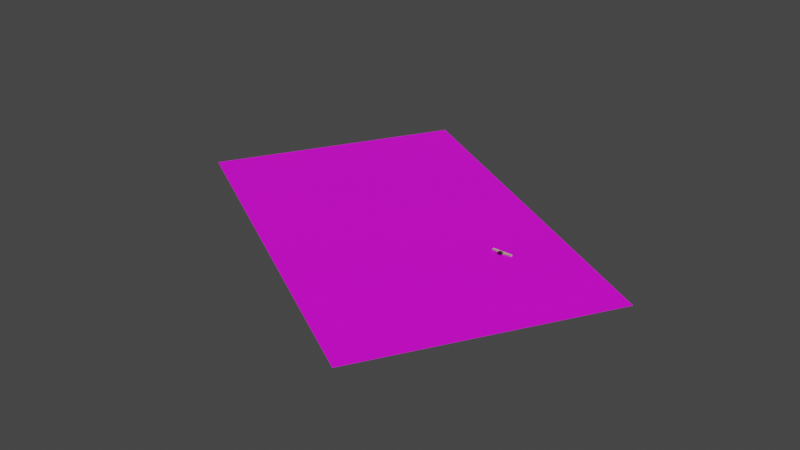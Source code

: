 # Source: oerk-barrier.blend  (saved by Blender 2.90.8; exported with 4.5.12 LTS)
import bpy
from mathutils import Matrix  # noqa: F401  (used for matrix-valued properties, if any)

bpy.ops.wm.read_factory_settings(use_empty=True)
scene = bpy.context.scene
scene.name = 'Scene'

# ---- collections
col_collection_6 = bpy.data.collections.new('Collection 6'); scene.collection.children.link(col_collection_6)

# ---- images (referenced by path relative to the original .blend; pixels are not part of the script)
import os
ASSET_DIR = os.environ.get("B2B_ASSET_DIR", "")  # directory of the original .blend (textures are referenced by path, not embedded)
HERE = os.path.dirname(os.path.abspath(__file__))  # packed textures are extracted next to this script under _unpacked/

def load_image(name, relpath, width, height, colorspace="sRGB"):
    """Load a texture the original file referenced (path relative to the .blend, or extracted next to this script)."""
    p = next((c for c in (os.path.join(HERE, relpath), os.path.join(ASSET_DIR, relpath)) if relpath and os.path.exists(c)), "")
    if p:
        img = bpy.data.images.load(p, check_existing=True)
        img.name = name
    else:  # same state as the original file: an image datablock whose file is absent (Cycles renders it pink)
        img = bpy.data.images.new(name, width, height)
        img.source = "FILE"
        img.filepath = "//" + (relpath or name)
    img.colorspace_settings.name = colorspace
    return img
img_barrier_dds = load_image('barrier.dds', 'TEXTURE/barrier.dds', 1024, 1024, 'sRGB')
img_oerk_sas_png_001 = load_image('OERK_SAS.png.001', 'OERK_SAS.png', 1024, 1024, 'sRGB')

# ---- materials (node trees are filled in below, after node groups)
mat_invisi = bpy.data.materials.new('invisi')
mat_invisi.surface_render_method = 'BLENDED'
mat_invisi.blend_method = 'BLEND'
mat_invisi.use_backface_culling = True
mat_invisi.use_transparent_shadow = False
mat_barrier = bpy.data.materials.new('barrier')
mat_barrier.use_backface_culling = True
mat_barrier.use_transparent_shadow = False
mat_glass_main = bpy.data.materials.new('Glass.main')
mat_glass_main.surface_render_method = 'BLENDED'
mat_glass_main.blend_method = 'BLEND'
mat_glass_main.use_transparent_shadow = False
mat_concrete_1_bottom_bar = bpy.data.materials.new('Concrete.1.bottom.bar')
mat_concrete_1_bottom_bar.use_backface_culling = True
mat_concrete_1_bottom_bar.use_transparent_shadow = False
mat_oerk_sas_001 = bpy.data.materials.new('OERK_SAS.001')
mat_oerk_sas_001.use_transparent_shadow = False

# ---- node groups
ng_gltf_settings = bpy.data.node_groups.new('glTF Settings', 'ShaderNodeTree')
_s = ng_gltf_settings.interface.new_socket(name='Occlusion', in_out='INPUT', socket_type='NodeSocketFloat')
_s.default_value = 1.0
_N = ng_gltf_settings.nodes; _L = ng_gltf_settings.links
n0 = _N.new('NodeGroupInput'); n0.name = 'Group Input'; n0.location = (0, 0)

# ---- material node trees
mat_invisi.use_nodes = True; mat_invisi.node_tree.nodes.clear()
_N = mat_invisi.node_tree.nodes; _L = mat_invisi.node_tree.links
n0 = _N.new('ShaderNodeOutputMaterial'); n0.name = 'Material Output'; n0.location = (300, 300)
n1 = _N.new('ShaderNodeBsdfPrincipled'); n1.name = 'Principled BSDF'; n1.location = (0, 400)
n1.distribution = 'GGX'
n1.subsurface_method = 'BURLEY'
n1.inputs[0].default_value = (0.0, 0.0, 0.0, 0.0)
n1.inputs[3].default_value = 1.45
n1.inputs[4].default_value = 0.1
n1.inputs[27].default_value = (0.0, 0.0, 0.0, 0.0)
n1.inputs[28].default_value = 1.0
_L.new(n1.outputs[0], n0.inputs[0])
n0.is_active_output = True
mat_barrier.use_nodes = True; mat_barrier.node_tree.nodes.clear()
_N = mat_barrier.node_tree.nodes; _L = mat_barrier.node_tree.links
n0 = _N.new('ShaderNodeOutputMaterial'); n0.name = 'Material Output'; n0.location = (300, 300)
n1 = _N.new('ShaderNodeBsdfPrincipled'); n1.name = 'bsdf'; n1.location = (0, 400)
n1.label = 'bsdf'
n1.distribution = 'GGX'
n1.subsurface_method = 'BURLEY'
n1.inputs[3].default_value = 1.45
n1.inputs[27].default_value = (0.0, 0.0, 0.0, 1.0)
n1.inputs[28].default_value = 1.0
n2 = _N.new('ShaderNodeUVMap'); n2.name = 'UV'; n2.location = (-3000, 500)
n2.label = 'UV'
n3 = _N.new('ShaderNodeTexImage'); n3.name = 'albedo'; n3.location = (-1000, 500)
n3.label = 'albedo'
n3.image = img_barrier_dds
n4 = _N.new('ShaderNodeRGB'); n4.name = 'albedo_tint'; n4.location = (-900, 550)
n4.label = 'albedo_tint'
n4.hide = True
n4.outputs[0].default_value = (1.0, 1.0, 1.0, 1.0)
n5 = _N.new('ShaderNodeMix'); n5.name = 'albedo_tint_mix'; n5.location = (-650, 520)
n5.label = 'albedo_tint_mix'
n5.hide = True
n5.data_type = 'RGBA'
n5.blend_type = 'MULTIPLY'
n5.inputs[0].default_value = 1.0
n6 = _N.new('ShaderNodeMix'); n6.name = 'albedo_detail_mix'; n6.location = (-450, 520)
n6.label = 'albedo_detail_mix'
n6.hide = True
n6.data_type = 'RGBA'
n6.inputs[0].default_value = 0.0
n6.inputs[7].default_value = (1.0, 1.0, 1.0, 1.0)
n7 = _N.new('ShaderNodeMath'); n7.name = 'alpha_multiply'; n7.location = (-450, 150)
n7.label = 'alpha_multiply'
n7.hide = True
n7.operation = 'MULTIPLY'
n7.inputs[1].default_value = 1.0
n7.inputs[2].default_value = 0.0
n8 = _N.new('ShaderNodeTexImage'); n8.name = 'metallic'; n8.location = (-1000, 220)
n8.label = 'metallic'
n9 = _N.new('ShaderNodeMix'); n9.name = 'metallic_detail_mix'; n9.location = (-650, 195)
n9.label = 'metallic_detail_mix'
n9.hide = True
n9.data_type = 'RGBA'
n9.inputs[0].default_value = 0.0
n10 = _N.new('ShaderNodeSeparateColor'); n10.name = 'metallic_sep'; n10.location = (-450, 195)
n10.label = 'metallic_sep'
n10.hide = True
n11 = _N.new('ShaderNodeGroup'); n11.name = 'Group'; n11.location = (0, 550)
n11.width = 200
n11.node_tree = ng_gltf_settings
n12 = _N.new('ShaderNodeTexImage'); n12.name = 'normal'; n12.location = (-1000, -400)
n12.label = 'normal'
n13 = _N.new('ShaderNodeNormalMap'); n13.name = 'normal_map_node'; n13.location = (-450, -430)
n13.label = 'normal_map_node'
n13.hide = True
n14 = _N.new('ShaderNodeMix'); n14.name = 'normal_detail_mix'; n14.location = (-650, -426)
n14.label = 'normal_detail_mix'
n14.hide = True
n14.data_type = 'RGBA'
n14.clamp_result = True
n14.inputs[0].default_value = 0.0
n15 = _N.new('ShaderNodeTexImage'); n15.name = 'emissive'; n15.location = (-1000, -120)
n15.label = 'emissive'
n16 = _N.new('ShaderNodeRGB'); n16.name = 'emissive_tint'; n16.location = (-900, -70)
n16.label = 'emissive_tint'
n16.hide = True
n16.outputs[0].default_value = (0.0, 0.0, 0.0, 1.0)
n17 = _N.new('ShaderNodeMix'); n17.name = 'emissive_tint_mix'; n17.location = (-650, -100)
n17.label = 'emissive_tint_mix'
n17.hide = True
n17.data_type = 'RGBA'
n17.blend_type = 'MULTIPLY'
n17.inputs[0].default_value = 1.0
n18 = _N.new('ShaderNodeTexImage'); n18.name = 'detail_albedo'; n18.location = (-1000, -1050)
n18.label = 'detail_albedo'
n19 = _N.new('ShaderNodeTexImage'); n19.name = 'detail_metallic'; n19.location = (-1000, -1330)
n19.label = 'detail_metallic'
n20 = _N.new('ShaderNodeTexImage'); n20.name = 'detail_normal'; n20.location = (-1000, -1610)
n20.label = 'detail_normal'
n21 = _N.new('ShaderNodeMapping'); n21.name = 'detail_uv_scale'; n21.location = (-1200, -1245)
n21.label = 'detail_uv_scale'
n21.hide = True
n22 = _N.new('ShaderNodeTexImage'); n22.name = 'blend_mask'; n22.location = (-1000, -700)
n22.label = 'blend_mask'
_L.new(n1.outputs[0], n0.inputs[0])
_L.new(n2.outputs[0], n3.inputs[0])
_L.new(n4.outputs[0], n5.inputs[6])
_L.new(n5.outputs[2], n6.inputs[6])
_L.new(n3.outputs[1], n7.inputs[0])
_L.new(n2.outputs[0], n8.inputs[0])
_L.new(n8.outputs[0], n9.inputs[6])
_L.new(n9.outputs[2], n10.inputs[0])
_L.new(n10.outputs[0], n11.inputs[0])
_L.new(n2.outputs[0], n12.inputs[0])
_L.new(n12.outputs[0], n14.inputs[6])
_L.new(n14.outputs[2], n13.inputs[1])
_L.new(n2.outputs[0], n15.inputs[0])
_L.new(n16.outputs[0], n17.inputs[6])
_L.new(n15.outputs[0], n17.inputs[7])
_L.new(n2.outputs[0], n21.inputs[0])
_L.new(n21.outputs[0], n18.inputs[0])
_L.new(n21.outputs[0], n19.inputs[0])
_L.new(n21.outputs[0], n20.inputs[0])
_L.new(n2.outputs[0], n22.inputs[0])
_L.new(n3.outputs[0], n5.inputs[7])
_L.new(n6.outputs[2], n1.inputs[0])
n0.is_active_output = True
mat_glass_main.use_nodes = True; mat_glass_main.node_tree.nodes.clear()
_N = mat_glass_main.node_tree.nodes; _L = mat_glass_main.node_tree.links
n0 = _N.new('ShaderNodeOutputMaterial'); n0.name = 'Material Output'; n0.location = (300, 300)
n1 = _N.new('ShaderNodeBsdfPrincipled'); n1.name = 'bsdf'; n1.location = (0, 400)
n1.label = 'bsdf'
n1.distribution = 'GGX'
n1.subsurface_method = 'BURLEY'
n1.inputs[0].default_value = (0.01366, 0.009015, 0.002784, 0.11)
n1.inputs[3].default_value = 1.45
n1.inputs[27].default_value = (0.0, 0.0, 0.0, 1.0)
n1.inputs[28].default_value = 1.0
n2 = _N.new('ShaderNodeUVMap'); n2.name = 'UV'; n2.location = (-3000, 500)
n2.label = 'UV'
n3 = _N.new('ShaderNodeTexImage'); n3.name = 'albedo'; n3.location = (-1000, 500)
n3.label = 'albedo'
n4 = _N.new('ShaderNodeRGB'); n4.name = 'albedo_tint'; n4.location = (-900, 550)
n4.label = 'albedo_tint'
n4.hide = True
n4.outputs[0].default_value = (0.01366, 0.009015, 0.002784, 1.0)
n5 = _N.new('ShaderNodeMix'); n5.name = 'albedo_tint_mix'; n5.location = (-650, 520)
n5.label = 'albedo_tint_mix'
n5.hide = True
n5.data_type = 'RGBA'
n5.blend_type = 'MULTIPLY'
n5.inputs[0].default_value = 1.0
n6 = _N.new('ShaderNodeMix'); n6.name = 'albedo_detail_mix'; n6.location = (-450, 520)
n6.label = 'albedo_detail_mix'
n6.hide = True
n6.data_type = 'RGBA'
n6.inputs[0].default_value = 0.0
n6.inputs[7].default_value = (1.0, 1.0, 1.0, 1.0)
n7 = _N.new('ShaderNodeMath'); n7.name = 'alpha_multiply'; n7.location = (-450, 150)
n7.label = 'alpha_multiply'
n7.hide = True
n7.operation = 'MULTIPLY'
n7.inputs[1].default_value = 0.11
n7.inputs[2].default_value = 0.0
n8 = _N.new('ShaderNodeTexImage'); n8.name = 'metallic'; n8.location = (-1000, 220)
n8.label = 'metallic'
n9 = _N.new('ShaderNodeMix'); n9.name = 'metallic_detail_mix'; n9.location = (-650, 195)
n9.label = 'metallic_detail_mix'
n9.hide = True
n9.data_type = 'RGBA'
n9.inputs[0].default_value = 0.0
n10 = _N.new('ShaderNodeSeparateColor'); n10.name = 'metallic_sep'; n10.location = (-450, 195)
n10.label = 'metallic_sep'
n10.hide = True
n11 = _N.new('ShaderNodeGroup'); n11.name = 'Group'; n11.location = (0, 550)
n11.width = 200
n11.node_tree = ng_gltf_settings
n12 = _N.new('ShaderNodeTexImage'); n12.name = 'normal'; n12.location = (-1000, -400)
n12.label = 'normal'
n13 = _N.new('ShaderNodeNormalMap'); n13.name = 'normal_map_node'; n13.location = (-450, -430)
n13.label = 'normal_map_node'
n13.hide = True
n14 = _N.new('ShaderNodeMix'); n14.name = 'normal_detail_mix'; n14.location = (-650, -426)
n14.label = 'normal_detail_mix'
n14.hide = True
n14.data_type = 'RGBA'
n14.clamp_result = True
n14.inputs[0].default_value = 0.0
n15 = _N.new('ShaderNodeTexImage'); n15.name = 'emissive'; n15.location = (-1000, -120)
n15.label = 'emissive'
n16 = _N.new('ShaderNodeRGB'); n16.name = 'emissive_tint'; n16.location = (-900, -70)
n16.label = 'emissive_tint'
n16.hide = True
n16.outputs[0].default_value = (0.0, 0.0, 0.0, 1.0)
n17 = _N.new('ShaderNodeMix'); n17.name = 'emissive_tint_mix'; n17.location = (-650, -100)
n17.label = 'emissive_tint_mix'
n17.hide = True
n17.data_type = 'RGBA'
n17.blend_type = 'MULTIPLY'
n17.inputs[0].default_value = 1.0
n18 = _N.new('ShaderNodeTexImage'); n18.name = 'detail_albedo'; n18.location = (-1000, -1050)
n18.label = 'detail_albedo'
n19 = _N.new('ShaderNodeTexImage'); n19.name = 'detail_metallic'; n19.location = (-1000, -1330)
n19.label = 'detail_metallic'
n20 = _N.new('ShaderNodeTexImage'); n20.name = 'detail_normal'; n20.location = (-1000, -1610)
n20.label = 'detail_normal'
n21 = _N.new('ShaderNodeMapping'); n21.name = 'detail_uv_scale'; n21.location = (-1200, -1245)
n21.label = 'detail_uv_scale'
n21.hide = True
n22 = _N.new('ShaderNodeTexImage'); n22.name = 'blend_mask'; n22.location = (-1000, -700)
n22.label = 'blend_mask'
_L.new(n1.outputs[0], n0.inputs[0])
_L.new(n2.outputs[0], n3.inputs[0])
_L.new(n4.outputs[0], n5.inputs[6])
_L.new(n5.outputs[2], n6.inputs[6])
_L.new(n3.outputs[1], n7.inputs[0])
_L.new(n2.outputs[0], n8.inputs[0])
_L.new(n8.outputs[0], n9.inputs[6])
_L.new(n9.outputs[2], n10.inputs[0])
_L.new(n10.outputs[0], n11.inputs[0])
_L.new(n2.outputs[0], n12.inputs[0])
_L.new(n12.outputs[0], n14.inputs[6])
_L.new(n14.outputs[2], n13.inputs[1])
_L.new(n2.outputs[0], n15.inputs[0])
_L.new(n16.outputs[0], n17.inputs[6])
_L.new(n15.outputs[0], n17.inputs[7])
_L.new(n2.outputs[0], n21.inputs[0])
_L.new(n21.outputs[0], n18.inputs[0])
_L.new(n21.outputs[0], n19.inputs[0])
_L.new(n21.outputs[0], n20.inputs[0])
_L.new(n2.outputs[0], n22.inputs[0])
_L.new(n7.outputs[0], n1.inputs[4])
n0.is_active_output = True
mat_concrete_1_bottom_bar.use_nodes = True; mat_concrete_1_bottom_bar.node_tree.nodes.clear()
_N = mat_concrete_1_bottom_bar.node_tree.nodes; _L = mat_concrete_1_bottom_bar.node_tree.links
n0 = _N.new('ShaderNodeOutputMaterial'); n0.name = 'Material Output'; n0.location = (300, 300)
n1 = _N.new('ShaderNodeBsdfPrincipled'); n1.name = 'bsdf'; n1.location = (0, 400)
n1.label = 'bsdf'
n1.distribution = 'GGX'
n1.subsurface_method = 'BURLEY'
n1.inputs[0].default_value = (0.6514, 0.5089, 0.3515, 1.0)
n1.inputs[3].default_value = 1.45
n1.inputs[27].default_value = (0.0, 0.0, 0.0, 1.0)
n1.inputs[28].default_value = 1.0
n2 = _N.new('ShaderNodeUVMap'); n2.name = 'UV'; n2.location = (-3000, 500)
n2.label = 'UV'
n3 = _N.new('ShaderNodeTexImage'); n3.name = 'albedo'; n3.location = (-1000, 500)
n3.label = 'albedo'
n4 = _N.new('ShaderNodeRGB'); n4.name = 'albedo_tint'; n4.location = (-900, 550)
n4.label = 'albedo_tint'
n4.hide = True
n4.outputs[0].default_value = (1.0, 1.0, 1.0, 1.0)
n5 = _N.new('ShaderNodeMix'); n5.name = 'albedo_tint_mix'; n5.location = (-650, 520)
n5.label = 'albedo_tint_mix'
n5.hide = True
n5.data_type = 'RGBA'
n5.blend_type = 'MULTIPLY'
n5.inputs[0].default_value = 1.0
n6 = _N.new('ShaderNodeMix'); n6.name = 'albedo_detail_mix'; n6.location = (-450, 520)
n6.label = 'albedo_detail_mix'
n6.hide = True
n6.data_type = 'RGBA'
n6.inputs[0].default_value = 0.0
n6.inputs[7].default_value = (1.0, 1.0, 1.0, 1.0)
n7 = _N.new('ShaderNodeMath'); n7.name = 'alpha_multiply'; n7.location = (-450, 150)
n7.label = 'alpha_multiply'
n7.hide = True
n7.operation = 'MULTIPLY'
n7.inputs[1].default_value = 1.0
n7.inputs[2].default_value = 0.0
n8 = _N.new('ShaderNodeTexImage'); n8.name = 'metallic'; n8.location = (-1000, 220)
n8.label = 'metallic'
n9 = _N.new('ShaderNodeMix'); n9.name = 'metallic_detail_mix'; n9.location = (-650, 195)
n9.label = 'metallic_detail_mix'
n9.hide = True
n9.data_type = 'RGBA'
n9.inputs[0].default_value = 0.0
n10 = _N.new('ShaderNodeSeparateColor'); n10.name = 'metallic_sep'; n10.location = (-450, 195)
n10.label = 'metallic_sep'
n10.hide = True
n11 = _N.new('ShaderNodeGroup'); n11.name = 'Group'; n11.location = (0, 550)
n11.width = 200
n11.node_tree = ng_gltf_settings
n12 = _N.new('ShaderNodeTexImage'); n12.name = 'normal'; n12.location = (-1000, -400)
n12.label = 'normal'
n13 = _N.new('ShaderNodeNormalMap'); n13.name = 'normal_map_node'; n13.location = (-450, -430)
n13.label = 'normal_map_node'
n13.hide = True
n14 = _N.new('ShaderNodeMix'); n14.name = 'normal_detail_mix'; n14.location = (-650, -426)
n14.label = 'normal_detail_mix'
n14.hide = True
n14.data_type = 'RGBA'
n14.clamp_result = True
n14.inputs[0].default_value = 0.0
n15 = _N.new('ShaderNodeTexImage'); n15.name = 'emissive'; n15.location = (-1000, -120)
n15.label = 'emissive'
n16 = _N.new('ShaderNodeRGB'); n16.name = 'emissive_tint'; n16.location = (-900, -70)
n16.label = 'emissive_tint'
n16.hide = True
n16.outputs[0].default_value = (0.0, 0.0, 0.0, 1.0)
n17 = _N.new('ShaderNodeMix'); n17.name = 'emissive_tint_mix'; n17.location = (-650, -100)
n17.label = 'emissive_tint_mix'
n17.hide = True
n17.data_type = 'RGBA'
n17.blend_type = 'MULTIPLY'
n17.inputs[0].default_value = 1.0
n18 = _N.new('ShaderNodeTexImage'); n18.name = 'detail_albedo'; n18.location = (-1000, -1050)
n18.label = 'detail_albedo'
n19 = _N.new('ShaderNodeTexImage'); n19.name = 'detail_metallic'; n19.location = (-1000, -1330)
n19.label = 'detail_metallic'
n20 = _N.new('ShaderNodeTexImage'); n20.name = 'detail_normal'; n20.location = (-1000, -1610)
n20.label = 'detail_normal'
n21 = _N.new('ShaderNodeMapping'); n21.name = 'detail_uv_scale'; n21.location = (-1200, -1245)
n21.label = 'detail_uv_scale'
n21.hide = True
n22 = _N.new('ShaderNodeTexImage'); n22.name = 'blend_mask'; n22.location = (-1000, -700)
n22.label = 'blend_mask'
_L.new(n1.outputs[0], n0.inputs[0])
_L.new(n2.outputs[0], n3.inputs[0])
_L.new(n4.outputs[0], n5.inputs[6])
_L.new(n5.outputs[2], n6.inputs[6])
_L.new(n3.outputs[1], n7.inputs[0])
_L.new(n2.outputs[0], n8.inputs[0])
_L.new(n8.outputs[0], n9.inputs[6])
_L.new(n9.outputs[2], n10.inputs[0])
_L.new(n10.outputs[0], n11.inputs[0])
_L.new(n2.outputs[0], n12.inputs[0])
_L.new(n12.outputs[0], n14.inputs[6])
_L.new(n14.outputs[2], n13.inputs[1])
_L.new(n2.outputs[0], n15.inputs[0])
_L.new(n16.outputs[0], n17.inputs[6])
_L.new(n15.outputs[0], n17.inputs[7])
_L.new(n2.outputs[0], n21.inputs[0])
_L.new(n21.outputs[0], n18.inputs[0])
_L.new(n21.outputs[0], n19.inputs[0])
_L.new(n21.outputs[0], n20.inputs[0])
_L.new(n2.outputs[0], n22.inputs[0])
n0.is_active_output = True
mat_oerk_sas_001.use_nodes = True; mat_oerk_sas_001.node_tree.nodes.clear()
_N = mat_oerk_sas_001.node_tree.nodes; _L = mat_oerk_sas_001.node_tree.links
n0 = _N.new('ShaderNodeBsdfPrincipled'); n0.name = 'Principled BSDF'; n0.location = (10, 300)
n0.distribution = 'GGX'
n0.subsurface_method = 'BURLEY'
n0.inputs[3].default_value = 1.45
n0.inputs[27].default_value = (0.0, 0.0, 0.0, 1.0)
n0.inputs[28].default_value = 1.0
n1 = _N.new('ShaderNodeOutputMaterial'); n1.name = 'Material Output'; n1.location = (300, 300)
n2 = _N.new('ShaderNodeTexImage'); n2.name = 'Image Texture'; n2.location = (0, 0)
n2.image = img_oerk_sas_png_001
_L.new(n0.outputs[0], n1.inputs[0])
_L.new(n2.outputs[0], n0.inputs[0])
n1.is_active_output = True

# ---- world
world_world = bpy.data.worlds.new('World'); scene.world = world_world
world_world.use_nodes = True; world_world.node_tree.nodes.clear()
_N = world_world.node_tree.nodes; _L = world_world.node_tree.links
n0 = _N.new('ShaderNodeOutputWorld'); n0.name = 'World Output'; n0.location = (300, 300)
n1 = _N.new('ShaderNodeBackground'); n1.name = 'Background'; n1.location = (10, 300)
n1.inputs[0].default_value = (0.05088, 0.05088, 0.05088, 1.0)
_L.new(n1.outputs[0], n0.inputs[0])
n0.is_active_output = True
world_world.color = (0.05088, 0.05088, 0.05088)
world_world.use_sun_shadow = False
world_world.sun_shadow_jitter_overblur = 0.0

# ---- meshes
me_cube_002 = bpy.data.meshes.new('Cube.002')
me_cube_002.from_pydata([(-1.0, -1.0, -1.0), (-1.0, -1.0, 1.0), (-1.0, 1.0, -1.0), (-1.0, 1.0, 1.0), (1.0, -1.0, -1.0), (1.0, -1.0, 1.0), (1.0, 1.0, -1.0), (1.0, 1.0, 1.0), (-0.01399, -0.03902, -0.0004701), (-0.007478, -0.03902, 0.04203), (-0.01399, 0.03998, -0.0004701), (-0.007478, 0.03998, 0.04203), (0.01301, -0.03902, -0.0004701), (0.006501, -0.03902, 0.04203), (0.01301, 0.03998, -0.0004701), (0.006501, 0.03998, 0.04203), (-0.01399, -0.03902, 0.01562), (-0.01399, 0.03998, 0.01562), (0.01301, 0.03998, 0.01562), (0.01301, -0.03902, 0.01562), (-0.007478, -0.03902, 0.02564), (-0.007478, 0.03998, 0.02564), (0.006501, 0.03998, 0.02564), (0.006501, -0.03902, 0.02564), (0.006501, 0.03998, 0.02564), (-0.007478, 0.03998, 0.02564), (0.01301, 0.03998, 0.01562), (-0.01399, 0.03998, 0.01562), (0.006501, 0.03998, 0.04203), (0.01301, 0.03998, -0.0004701), (-0.007478, 0.03998, 0.04203), (-0.01399, 0.03998, -0.0004701), (-0.01399, -0.03902, -0.0004701), (-0.007478, -0.03902, 0.04203), (0.01301, -0.03902, -0.0004701), (0.006501, -0.03902, 0.04203), (-0.01399, -0.03902, 0.01562), (0.01301, -0.03902, 0.01562), (-0.007478, -0.03902, 0.02564), (0.006501, -0.03902, 0.02564), (-0.007478, -0.03902, 0.04203), (-0.007478, 0.03998, 0.04203), (0.006501, -0.03902, 0.04203), (0.006501, 0.03998, 0.04203), (-0.01399, -0.1208, -0.0004701), (-0.007478, -0.1208, 0.04203), (-0.01399, -0.04178, -0.0004701), (-0.007478, -0.04178, 0.04203), (0.01301, -0.1208, -0.0004701), (0.006501, -0.1208, 0.04203), (0.01301, -0.04178, -0.0004701), (0.006501, -0.04178, 0.04203), (-0.01399, -0.1208, 0.01562), (-0.01399, -0.04178, 0.01562), (0.01301, -0.04178, 0.01562), (0.01301, -0.1208, 0.01562), (-0.007478, -0.1208, 0.02564), (-0.007478, -0.04178, 0.02564), (0.006501, -0.04178, 0.02564), (0.006501, -0.1208, 0.02564), (0.006501, -0.04178, 0.02564), (-0.007478, -0.04178, 0.02564), (0.01301, -0.04178, 0.01562), (-0.01399, -0.04178, 0.01562), (0.006501, -0.04178, 0.04203), (0.01301, -0.04178, -0.0004701), (-0.007478, -0.04178, 0.04203), (-0.01399, -0.04178, -0.0004701), (-0.01399, -0.1208, -0.0004701), (-0.007478, -0.1208, 0.04203), (0.01301, -0.1208, -0.0004701), (0.006501, -0.1208, 0.04203), (-0.01399, -0.1208, 0.01562), (0.01301, -0.1208, 0.01562), (-0.007478, -0.1208, 0.02564), (0.006501, -0.1208, 0.02564), (-0.007478, -0.1208, 0.04203), (-0.007478, -0.04178, 0.04203), (0.006501, -0.1208, 0.04203), (0.006501, -0.04178, 0.04203), (-0.01399, -0.2025, -0.0004701), (-0.007478, -0.2025, 0.04203), (-0.01399, -0.1235, -0.0004701), (-0.007478, -0.1235, 0.04203), (0.01301, -0.2025, -0.0004701), (0.006501, -0.2025, 0.04203), (0.01301, -0.1235, -0.0004701), (0.006501, -0.1235, 0.04203), (-0.01399, -0.2025, 0.01562), (-0.01399, -0.1235, 0.01562), (0.01301, -0.1235, 0.01562), (0.01301, -0.2025, 0.01562), (-0.007478, -0.2025, 0.02564), (-0.007478, -0.1235, 0.02564), (0.006501, -0.1235, 0.02564), (0.006501, -0.2025, 0.02564), (0.006501, -0.1235, 0.02564), (-0.007478, -0.1235, 0.02564), (0.01301, -0.1235, 0.01562), (-0.01399, -0.1235, 0.01562), (0.006501, -0.1235, 0.04203), (0.01301, -0.1235, -0.0004701), (-0.007478, -0.1235, 0.04203), (-0.01399, -0.1235, -0.0004701), (-0.01399, -0.2025, -0.0004701), (-0.007478, -0.2025, 0.04203), (0.01301, -0.2025, -0.0004701), (0.006501, -0.2025, 0.04203), (-0.01399, -0.2025, 0.01562), (0.01301, -0.2025, 0.01562), (-0.007478, -0.2025, 0.02564), (0.006501, -0.2025, 0.02564), (-0.007478, -0.2025, 0.04203), (-0.007478, -0.1235, 0.04203), (0.006501, -0.2025, 0.04203), (0.006501, -0.1235, 0.04203), (-0.01399, -0.2843, -0.0004701), (-0.007478, -0.2843, 0.04203), (-0.01399, -0.2053, -0.0004701), (-0.007478, -0.2053, 0.04203), (0.01301, -0.2843, -0.0004701), (0.006501, -0.2843, 0.04203), (0.01301, -0.2053, -0.0004701), (0.006501, -0.2053, 0.04203), (-0.01399, -0.2843, 0.01562), (-0.01399, -0.2053, 0.01562), (0.01301, -0.2053, 0.01562), (0.01301, -0.2843, 0.01562), (-0.007478, -0.2843, 0.02564), (-0.007478, -0.2053, 0.02564), (0.006501, -0.2053, 0.02564), (0.006501, -0.2843, 0.02564), (0.006501, -0.2053, 0.02564), (-0.007478, -0.2053, 0.02564), (0.01301, -0.2053, 0.01562), (-0.01399, -0.2053, 0.01562), (0.006501, -0.2053, 0.04203), (0.01301, -0.2053, -0.0004701), (-0.007478, -0.2053, 0.04203), (-0.01399, -0.2053, -0.0004701), (-0.01399, -0.2843, -0.0004701), (-0.007478, -0.2843, 0.04203), (0.01301, -0.2843, -0.0004701), (0.006501, -0.2843, 0.04203), (-0.01399, -0.2843, 0.01562), (0.01301, -0.2843, 0.01562), (-0.007478, -0.2843, 0.02564), (0.006501, -0.2843, 0.02564), (-0.007478, -0.2843, 0.04203), (-0.007478, -0.2053, 0.04203), (0.006501, -0.2843, 0.04203), (0.006501, -0.2053, 0.04203), (-0.01399, -0.3661, -0.0004701), (-0.007478, -0.3661, 0.04203), (-0.01399, -0.2871, -0.0004701), (-0.007478, -0.2871, 0.04203), (0.01301, -0.3661, -0.0004701), (0.006501, -0.3661, 0.04203), (0.01301, -0.2871, -0.0004701), (0.006501, -0.2871, 0.04203), (-0.01399, -0.3661, 0.01562), (-0.01399, -0.2871, 0.01562), (0.01301, -0.2871, 0.01562), (0.01301, -0.3661, 0.01562), (-0.007478, -0.3661, 0.02564), (-0.007478, -0.2871, 0.02564), (0.006501, -0.2871, 0.02564), (0.006501, -0.3661, 0.02564), (0.006501, -0.2871, 0.02564), (-0.007478, -0.2871, 0.02564), (0.01301, -0.2871, 0.01562), (-0.01399, -0.2871, 0.01562), (0.006501, -0.2871, 0.04203), (0.01301, -0.2871, -0.0004701), (-0.007478, -0.2871, 0.04203), (-0.01399, -0.2871, -0.0004701), (-0.01399, -0.3661, -0.0004701), (-0.007478, -0.3661, 0.04203), (0.01301, -0.3661, -0.0004701), (0.006501, -0.3661, 0.04203), (-0.01399, -0.3661, 0.01562), (0.01301, -0.3661, 0.01562), (-0.007478, -0.3661, 0.02564), (0.006501, -0.3661, 0.02564), (-0.007478, -0.3661, 0.04203), (-0.007478, -0.2871, 0.04203), (0.006501, -0.3661, 0.04203), (0.006501, -0.2871, 0.04203)], [], [(0, 1, 3, 2), (2, 3, 7, 6), (6, 7, 5, 4), (4, 5, 1, 0), (2, 6, 4, 0), (7, 3, 1, 5), (20, 9, 11, 21), (22, 15, 13, 23), (37, 39, 38, 36), (34, 37, 36, 32), (14, 18, 19, 12), (8, 16, 17, 10), (39, 35, 33, 38), (18, 22, 23, 19), (43, 41, 40, 42), (16, 20, 21, 17), (27, 25, 24, 26), (31, 27, 26, 29), (25, 30, 28, 24), (56, 45, 47, 57), (58, 51, 49, 59), (73, 75, 74, 72), (70, 73, 72, 68), (50, 54, 55, 48), (44, 52, 53, 46), (75, 71, 69, 74), (54, 58, 59, 55), (79, 77, 76, 78), (52, 56, 57, 53), (63, 61, 60, 62), (67, 63, 62, 65), (61, 66, 64, 60), (92, 81, 83, 93), (94, 87, 85, 95), (109, 111, 110, 108), (106, 109, 108, 104), (86, 90, 91, 84), (80, 88, 89, 82), (111, 107, 105, 110), (90, 94, 95, 91), (115, 113, 112, 114), (88, 92, 93, 89), (99, 97, 96, 98), (103, 99, 98, 101), (97, 102, 100, 96), (128, 117, 119, 129), (130, 123, 121, 131), (145, 147, 146, 144), (142, 145, 144, 140), (122, 126, 127, 120), (116, 124, 125, 118), (147, 143, 141, 146), (126, 130, 131, 127), (151, 149, 148, 150), (124, 128, 129, 125), (135, 133, 132, 134), (139, 135, 134, 137), (133, 138, 136, 132), (164, 153, 155, 165), (166, 159, 157, 167), (181, 183, 182, 180), (178, 181, 180, 176), (158, 162, 163, 156), (152, 160, 161, 154), (183, 179, 177, 182), (162, 166, 167, 163), (187, 185, 184, 186), (160, 164, 165, 161), (171, 169, 168, 170), (175, 171, 170, 173), (169, 174, 172, 168)])
me_cube_002.polygons.foreach_set('use_smooth', [0, 0, 0, 0, 0, 0, 1, 1, 1, 1, 1, 1, 1, 1, 1, 1, 1, 1, 1, 1, 1, 1, 1, 1, 1, 1, 1, 1, 1, 1, 1, 1, 1, 1, 1, 1, 1, 1, 1, 1, 1, 1, 1, 1, 1, 1, 1, 1, 1, 1, 1, 1, 1, 1, 1, 1, 1, 1, 1, 1, 1, 1, 1, 1, 1, 1, 1, 1, 1, 1, 1])
me_cube_002.polygons.foreach_set('material_index', [0, 0, 0, 0, 0, 0, 1, 1, 1, 1, 1, 1, 1, 1, 1, 1, 1, 1, 1, 1, 1, 1, 1, 1, 1, 1, 1, 1, 1, 1, 1, 1, 1, 1, 1, 1, 1, 1, 1, 1, 1, 1, 1, 1, 1, 1, 1, 1, 1, 1, 1, 1, 1, 1, 1, 1, 1, 1, 1, 1, 1, 1, 1, 1, 1, 1, 1, 1, 1, 1, 1])
_uv = me_cube_002.uv_layers.new(name='UVMap')
_uv.uv.foreach_set('vector', [0.375, 0.0, 0.625, 0.0, 0.625, 0.25, 0.375, 0.25, 0.375, 0.25, 0.625, 0.25, 0.625, 0.5, 0.375, 0.5, 0.375, 0.5, 0.625, 0.5, 0.625, 0.75, 0.375, 0.75, 0.375, 0.75, 0.625, 0.75, 0.625, 1.0, 0.375, 1.0, 0.125, 0.5, 0.375, 0.5, 0.375, 0.75, 0.125, 0.75, 0.625, 0.5, 0.875, 0.5, 0.875, 0.75, 0.625, 0.75, 0.4675, 0.9294, 0.3374, 0.9294, 0.3374, 7.012e-08, 0.4675, 0.0, 0.1301, 0.9294, 1.656e-07, 0.9294, 0.0, 2.224e-07, 0.1301, 1.633e-07, 0.6747, 0.8107, 0.7264, 0.6929, 0.8374, 0.6929, 0.889, 0.8107, 0.6747, 1.0, 0.6747, 0.8107, 0.889, 0.8107, 0.889, 1.0, 0.3374, 0.9294, 0.2096, 0.9294, 0.2096, 5.917e-08, 0.3374, 0.0, 0.6747, 0.9294, 0.547, 0.9294, 0.547, 0.0, 0.6747, 0.0, 0.7264, 0.6929, 0.7264, 0.5, 0.8374, 0.5, 0.8374, 0.6929, 0.2096, 0.9294, 0.1301, 0.9294, 0.1301, 1.633e-07, 0.2096, 5.917e-08, 0.889, 0.0, 1.0, 0.0, 1.0, 0.9294, 0.889, 0.9294, 0.547, 0.9294, 0.4675, 0.9294, 0.4675, 0.0, 0.547, 0.0, 0.6747, 0.3107, 0.7264, 0.1929, 0.8374, 0.1929, 0.889, 0.3107, 0.6747, 0.5, 0.6747, 0.3107, 0.889, 0.3107, 0.889, 0.5, 0.7264, 0.1929, 0.7264, 7.012e-08, 0.8374, 0.0, 0.8374, 0.1929, 0.4675, 0.9294, 0.3374, 0.9294, 0.3374, 7.012e-08, 0.4675, 0.0, 0.1301, 0.9294, 1.656e-07, 0.9294, 0.0, 2.224e-07, 0.1301, 1.633e-07, 0.6747, 0.8107, 0.7264, 0.6929, 0.8374, 0.6929, 0.889, 0.8107, 0.6747, 1.0, 0.6747, 0.8107, 0.889, 0.8107, 0.889, 1.0, 0.3374, 0.9294, 0.2096, 0.9294, 0.2096, 5.917e-08, 0.3374, 0.0, 0.6747, 0.9294, 0.547, 0.9294, 0.547, 0.0, 0.6747, 0.0, 0.7264, 0.6929, 0.7264, 0.5, 0.8374, 0.5, 0.8374, 0.6929, 0.2096, 0.9294, 0.1301, 0.9294, 0.1301, 1.633e-07, 0.2096, 5.917e-08, 0.889, 0.0, 1.0, 0.0, 1.0, 0.9294, 0.889, 0.9294, 0.547, 0.9294, 0.4675, 0.9294, 0.4675, 0.0, 0.547, 0.0, 0.6747, 0.3107, 0.7264, 0.1929, 0.8374, 0.1929, 0.889, 0.3107, 0.6747, 0.5, 0.6747, 0.3107, 0.889, 0.3107, 0.889, 0.5, 0.7264, 0.1929, 0.7264, 7.012e-08, 0.8374, 0.0, 0.8374, 0.1929, 0.4675, 0.9294, 0.3374, 0.9294, 0.3374, 7.012e-08, 0.4675, 0.0, 0.1301, 0.9294, 1.656e-07, 0.9294, 0.0, 2.224e-07, 0.1301, 1.633e-07, 0.6747, 0.8107, 0.7264, 0.6929, 0.8374, 0.6929, 0.889, 0.8107, 0.6747, 1.0, 0.6747, 0.8107, 0.889, 0.8107, 0.889, 1.0, 0.3374, 0.9294, 0.2096, 0.9294, 0.2096, 5.917e-08, 0.3374, 0.0, 0.6747, 0.9294, 0.547, 0.9294, 0.547, 0.0, 0.6747, 0.0, 0.7264, 0.6929, 0.7264, 0.5, 0.8374, 0.5, 0.8374, 0.6929, 0.2096, 0.9294, 0.1301, 0.9294, 0.1301, 1.633e-07, 0.2096, 5.917e-08, 0.889, 0.0, 1.0, 0.0, 1.0, 0.9294, 0.889, 0.9294, 0.547, 0.9294, 0.4675, 0.9294, 0.4675, 0.0, 0.547, 0.0, 0.6747, 0.3107, 0.7264, 0.1929, 0.8374, 0.1929, 0.889, 0.3107, 0.6747, 0.5, 0.6747, 0.3107, 0.889, 0.3107, 0.889, 0.5, 0.7264, 0.1929, 0.7264, 7.012e-08, 0.8374, 0.0, 0.8374, 0.1929, 0.4675, 0.9294, 0.3374, 0.9294, 0.3374, 7.012e-08, 0.4675, 0.0, 0.1301, 0.9294, 1.656e-07, 0.9294, 0.0, 2.224e-07, 0.1301, 1.633e-07, 0.6747, 0.8107, 0.7264, 0.6929, 0.8374, 0.6929, 0.889, 0.8107, 0.6747, 1.0, 0.6747, 0.8107, 0.889, 0.8107, 0.889, 1.0, 0.3374, 0.9294, 0.2096, 0.9294, 0.2096, 5.917e-08, 0.3374, 0.0, 0.6747, 0.9294, 0.547, 0.9294, 0.547, 0.0, 0.6747, 0.0, 0.7264, 0.6929, 0.7264, 0.5, 0.8374, 0.5, 0.8374, 0.6929, 0.2096, 0.9294, 0.1301, 0.9294, 0.1301, 1.633e-07, 0.2096, 5.917e-08, 0.889, 0.0, 1.0, 0.0, 1.0, 0.9294, 0.889, 0.9294, 0.547, 0.9294, 0.4675, 0.9294, 0.4675, 0.0, 0.547, 0.0, 0.6747, 0.3107, 0.7264, 0.1929, 0.8374, 0.1929, 0.889, 0.3107, 0.6747, 0.5, 0.6747, 0.3107, 0.889, 0.3107, 0.889, 0.5, 0.7264, 0.1929, 0.7264, 7.012e-08, 0.8374, 0.0, 0.8374, 0.1929, 0.4675, 0.9294, 0.3374, 0.9294, 0.3374, 7.012e-08, 0.4675, 0.0, 0.1301, 0.9294, 1.656e-07, 0.9294, 0.0, 2.224e-07, 0.1301, 1.633e-07, 0.6747, 0.8107, 0.7264, 0.6929, 0.8374, 0.6929, 0.889, 0.8107, 0.6747, 1.0, 0.6747, 0.8107, 0.889, 0.8107, 0.889, 1.0, 0.3374, 0.9294, 0.2096, 0.9294, 0.2096, 5.917e-08, 0.3374, 0.0, 0.6747, 0.9294, 0.547, 0.9294, 0.547, 0.0, 0.6747, 0.0, 0.7264, 0.6929, 0.7264, 0.5, 0.8374, 0.5, 0.8374, 0.6929, 0.2096, 0.9294, 0.1301, 0.9294, 0.1301, 1.633e-07, 0.2096, 5.917e-08, 0.889, 0.0, 1.0, 0.0, 1.0, 0.9294, 0.889, 0.9294, 0.547, 0.9294, 0.4675, 0.9294, 0.4675, 0.0, 0.547, 0.0, 0.6747, 0.3107, 0.7264, 0.1929, 0.8374, 0.1929, 0.889, 0.3107, 0.6747, 0.5, 0.6747, 0.3107, 0.889, 0.3107, 0.889, 0.5, 0.7264, 0.1929, 0.7264, 7.012e-08, 0.8374, 0.0, 0.8374, 0.1929])
me_cube_002.materials.append(mat_invisi)
me_cube_002.materials.append(mat_barrier)
me_cube_002.use_remesh_fix_poles = True
me_cube_002.use_remesh_preserve_attributes = False
me_cube_002.use_mirror_vertex_groups = False
me_cube_002.update()
me_cube_001 = bpy.data.meshes.new('Cube.001')
me_cube_001.from_pydata([(-1.0, 0.9677, -0.4829), (-1.0, 0.9677, -0.9449), (1.0, 0.9677, -0.9449), (1.0, 0.9677, -0.4829), (1.0, -0.958, -0.4829), (1.0, -0.958, -0.9449), (-1.0, -0.958, -0.9449), (-1.0, 0.9677, 0.5755), (-1.0, 0.9677, -0.1071), (1.0, 0.9677, 0.5755), (1.0, 0.9677, -0.1071), (1.0, -0.958, 0.5755), (1.0, -0.958, -0.1071), (-1.0, -0.958, -0.1071), (-1.0, -0.958, 0.5755), (-1.0, -0.958, -0.4829), (-1.0, -1.0, -0.9642), (-1.0, -1.0, 1.0), (-1.0, 1.0, -0.9642), (-1.0, 1.0, 1.0), (1.0, -1.0, -0.9642), (1.0, -1.0, 1.0), (1.0, 1.0, -0.9642), (1.0, 1.0, 1.0), (-1.0, -1.0, -0.1263), (-1.0, 1.0, -0.1263), (1.0, 1.0, -0.1263), (1.0, -1.0, -0.1263), (-1.0, -1.0, 0.5943), (-1.0, 1.0, 0.5943), (1.0, 1.0, 0.5943), (1.0, -1.0, 0.5943), (-1.0, 1.0, -0.4642), (1.0, 1.0, -0.4642), (1.0, -1.0, -0.4642), (-1.0, -1.0, -0.4642), (-1.0, 0.9677, -0.4829), (-1.0, 0.9677, -0.9449), (1.0, 0.9677, -0.9449), (1.0, 0.9677, -0.4829), (1.0, -0.958, -0.4829), (1.0, -0.958, -0.9449), (-1.0, -0.958, -0.9449), (-1.0, 0.9677, 0.5755), (-1.0, 0.9677, -0.1071), (1.0, 0.9677, 0.5755), (1.0, 0.9677, -0.1071), (1.0, -0.958, 0.5755), (1.0, -0.958, -0.1071), (-1.0, -0.958, -0.1071), (-1.0, -0.958, 0.5755), (-1.0, -0.958, -0.4829), (1.0, -0.958, -0.1472), (-1.0, -0.958, -0.1472), (1.0, 0.9676, -0.1472), (-1.0, 0.9676, -0.1472), (1.0, 0.9676, -0.1071), (-1.0, 0.9676, -0.1071), (0.002114, 1.0, 1.0), (0.002114, -2.031, 1.0), (0.002114, -2.031, 0.5943), (0.002114, 1.0, 0.5943), (0.002114, -1.989, 0.5755), (0.002114, 0.9677, 0.5755), (-0.4989, -1.0, 1.0), (-0.4989, -1.0, 0.5943), (-0.4989, -0.958, 0.5755), (-0.4989, 1.0, 1.0), (-0.4989, 1.0, 0.5943), (-0.4989, 0.9677, 0.5755), (0.5011, 1.0, 1.0), (0.5011, 1.0, 0.5943), (0.5011, 0.9677, 0.5755), (0.5011, -1.0, 1.0), (0.5011, -1.0, 0.5943), (0.5011, -0.958, 0.5755), (-1.0, -1.0, -0.9642), (-1.0, 1.0, -0.9642), (1.0, -1.0, -0.9642), (1.0, 1.0, -0.9642), (-1.0, -1.0, -0.1263), (-1.0, 1.0, -0.1263), (1.0, 1.0, -0.1263), (1.0, -1.0, -0.1263), (-1.0, -1.0, 0.5943), (-1.0, 1.0, 0.5943), (1.0, 1.0, 0.5943), (1.0, -1.0, 0.5943), (-1.0, 1.0, -0.4642), (1.0, 1.0, -0.4642), (1.0, -1.0, -0.4642), (-1.0, -1.0, -0.4642), (0.0, -2.031, -0.1263), (0.0, -2.031, -0.4642), (0.0, -1.992, -0.1071), (0.0, -0.958, -0.4829), (0.0, -1.989, -0.1472), (0.0, 0.9676, -0.1472), (0.0, 0.9676, -0.1071), (-0.5, -1.0, -0.1263), (-0.5, -1.0, -0.4642), (-0.5, -0.958, -0.1071), (-0.5, -0.958, -0.4829), (-0.5, -0.958, -0.1472), (-0.5, 0.9676, -0.1472), (-0.5, 0.9676, -0.1071), (0.5, -1.0, -0.1263), (0.5, -1.0, -0.4642), (0.5, -0.958, -0.1071), (0.5, -0.958, -0.4829), (0.5, -0.958, -0.1472), (0.5, 0.9676, -0.1472), (0.5, 0.9676, -0.1071), (0.0, -1.989, -0.1071), (0.0, -1.989, 0.5755), (-0.5, -0.958, -0.1071), (-0.5, -0.958, 0.5755), (0.5, -0.958, -0.1071), (0.5, -0.958, 0.5755), (-0.2484, 1.0, 1.0), (-0.2484, 1.0, 0.5943), (-0.2484, 0.9677, 0.5755), (-0.2484, -2.031, 1.0), (-0.2484, -2.031, 0.5943), (-0.2484, -1.989, 0.5755), (-0.4455, 0.9677, 0.5755), (-0.4455, 1.0, 0.5943), (-0.4455, 1.0, 1.0), (-0.4455, -1.989, 0.5755), (-0.4455, -2.031, 0.5943), (-0.4455, -2.031, 1.0), (0.25, -1.989, -0.1071), (0.25, -1.989, 0.5755), (0.4411, -2.031, 1.0), (0.4411, -2.031, 0.5943), (0.4411, -1.989, 0.5755), (0.4411, 1.0, 1.0), (0.4411, 1.0, 0.5943), (0.4411, 0.9677, 0.5755), (-0.4452, -2.031, -0.1263), (-0.4452, -2.031, -0.4642), (-0.4452, -1.989, -0.1071), (-0.4452, -0.958, -0.4829), (-0.4452, -1.989, -0.1472), (-0.4452, 0.9676, -0.1472), (-0.4452, 0.9676, -0.1071), (0.4409, -2.031, -0.1263), (0.4409, -2.031, -0.4642), (0.4409, -1.989, -0.1071), (0.4409, -0.958, -0.4829), (0.4409, -1.989, -0.1472), (0.4409, 0.9676, -0.1472), (0.4409, 0.9676, -0.1071), (0.4407, -1.989, -0.1071), (0.4407, -1.989, 0.5755), (-0.4448, -1.989, -0.1071), (-0.4448, -1.989, 0.5755)], [], [(115, 116, 14, 13), (8, 7, 9, 10), (1, 0, 3, 2), (5, 4, 15, 6), (28, 17, 19, 29), (71, 70, 23, 30), (30, 23, 21, 31), (65, 64, 17, 28), (18, 22, 20, 16), (67, 19, 17, 64), (100, 99, 24, 35), (33, 26, 27, 34), (32, 25, 26, 33), (35, 24, 25, 32), (20, 34, 40, 41), (35, 16, 42, 51), (106, 27, 48, 108), (27, 31, 47, 48), (65, 28, 50, 66), (16, 20, 41, 42), (18, 32, 36, 37), (26, 25, 44, 46), (32, 33, 39, 36), (71, 30, 45, 72), (22, 18, 37, 38), (28, 24, 49, 50), (100, 35, 51, 102), (25, 29, 43, 44), (33, 22, 38, 39), (30, 26, 46, 45), (108, 48, 52, 110), (110, 52, 54, 111), (111, 54, 56, 112), (120, 61, 63, 121), (134, 60, 62, 135), (136, 58, 59, 133), (134, 133, 59, 60), (120, 119, 58, 61), (29, 19, 67, 68), (29, 68, 69, 43), (68, 126, 125, 69), (129, 65, 66, 128), (127, 67, 64, 130), (31, 21, 73, 74), (23, 70, 73, 21), (31, 74, 75, 47), (137, 71, 72, 138), (137, 136, 70, 71), (82, 86, 87, 83), (80, 84, 85, 81), (76, 91, 88, 77), (79, 89, 90, 78), (144, 97, 98, 145), (143, 96, 97, 144), (141, 94, 96, 143), (147, 93, 95, 149), (139, 92, 94, 141), (147, 146, 92, 93), (24, 99, 101, 49), (49, 101, 103, 53), (53, 103, 104, 55), (55, 104, 105, 57), (140, 100, 102, 142), (140, 139, 99, 100), (34, 27, 106, 107), (34, 107, 109, 40), (151, 111, 112, 152), (150, 110, 111, 151), (148, 108, 110, 150), (146, 106, 108, 148), (131, 132, 114, 113), (155, 156, 116, 115), (12, 11, 118, 117), (60, 59, 122, 123), (58, 119, 122, 59), (60, 123, 124, 62), (129, 130, 64, 65), (126, 127, 119, 120), (153, 154, 132, 131), (123, 129, 128, 124), (119, 127, 130, 122), (123, 122, 130, 129), (68, 67, 127, 126), (126, 120, 121, 125), (61, 58, 136, 137), (61, 137, 138, 63), (74, 73, 133, 134), (70, 136, 133, 73), (74, 134, 135, 75), (93, 92, 139, 140), (93, 140, 142, 95), (99, 139, 141, 101), (101, 141, 143, 103), (103, 143, 144, 104), (104, 144, 145, 105), (92, 146, 148, 94), (94, 148, 150, 96), (96, 150, 151, 97), (97, 151, 152, 98), (107, 106, 146, 147), (107, 147, 149, 109), (117, 118, 154, 153), (113, 114, 156, 155)])
me_cube_001.polygons.foreach_set('material_index', [0, 0, 0, 0, 1, 1, 1, 1, 1, 1, 1, 1, 1, 1, 1, 1, 1, 1, 1, 1, 1, 1, 1, 1, 1, 1, 1, 1, 1, 1, 1, 1, 1, 1, 1, 1, 1, 1, 1, 1, 1, 1, 1, 1, 1, 1, 1, 1, 1, 1, 1, 1, 1, 1, 1, 1, 1, 1, 1, 1, 1, 1, 1, 1, 1, 1, 1, 1, 1, 1, 0, 0, 0, 1, 1, 1, 1, 1, 0, 1, 1, 1, 1, 1, 1, 1, 1, 1, 1, 1, 1, 1, 1, 1, 1, 1, 1, 1, 1, 1, 1, 0, 0])
_uv = me_cube_001.uv_layers.new(name='UVMap')
_uv.uv.foreach_set('vector', [0.5, 0.9375, 0.5625, 0.9375, 0.5625, 1.0, 0.5, 1.0, 0.5, 0.25, 0.5625, 0.25, 0.5625, 0.5, 0.5, 0.5, 0.375, 0.25, 0.4375, 0.25, 0.4375, 0.5, 0.375, 0.5, 0.375, 0.75, 0.4375, 0.75, 0.4375, 1.0, 0.375, 1.0, 0.5625, 0.0, 0.625, 0.0, 0.625, 0.25, 0.5625, 0.25, 0.5625, 0.4376, 0.625, 0.4376, 0.625, 0.5, 0.5625, 0.5, 0.5625, 0.5, 0.625, 0.5, 0.625, 0.75, 0.5625, 0.75, 0.5625, 0.9374, 0.625, 0.9374, 0.625, 1.0, 0.5625, 1.0, 0.125, 0.5, 0.375, 0.5, 0.375, 0.75, 0.125, 0.75, 0.8124, 0.5, 0.875, 0.5, 0.875, 0.75, 0.8124, 0.75, 0.4375, 0.9375, 0.5, 0.9375, 0.5, 1.0, 0.4375, 1.0, 0.4375, 0.5, 0.5, 0.5, 0.5, 0.75, 0.4375, 0.75, 0.4375, 0.25, 0.5, 0.25, 0.5, 0.5, 0.4375, 0.5, 0.4375, 0.0, 0.5, 0.0, 0.5, 0.25, 0.4375, 0.25, 0.375, 0.75, 0.4375, 0.75, 0.4375, 0.75, 0.375, 0.75, 0.4375, 0.0, 0.375, 0.0, 0.375, 0.0, 0.4375, 0.0, 0.5, 0.8125, 0.5, 0.75, 0.5, 0.75, 0.5, 0.8125, 0.5, 0.75, 0.5625, 0.75, 0.5625, 0.75, 0.5, 0.75, 0.5625, 0.9374, 0.5625, 1.0, 0.5625, 1.0, 0.5625, 0.9374, 0.125, 0.75, 0.375, 0.75, 0.375, 0.75, 0.125, 0.75, 0.375, 0.25, 0.4375, 0.25, 0.4375, 0.25, 0.375, 0.25, 0.5, 0.5, 0.5, 0.25, 0.5, 0.25, 0.5, 0.5, 0.4375, 0.25, 0.4375, 0.5, 0.4375, 0.5, 0.4375, 0.25, 0.5625, 0.4376, 0.5625, 0.5, 0.5625, 0.5, 0.5625, 0.4376, 0.375, 0.5, 0.125, 0.5, 0.125, 0.5, 0.375, 0.5, 0.5625, 0.0, 0.5, 0.0, 0.5, 0.0, 0.5625, 0.0, 0.4375, 0.9375, 0.4375, 1.0, 0.4375, 1.0, 0.4375, 0.9375, 0.5, 0.25, 0.5625, 0.25, 0.5625, 0.25, 0.5, 0.25, 0.4375, 0.5, 0.375, 0.5, 0.375, 0.5, 0.4375, 0.5, 0.5625, 0.5, 0.5, 0.5, 0.5, 0.5, 0.5625, 0.5, 0.5, 0.8125, 0.5, 0.75, 0.5, 0.75, 0.5, 0.8125, 0.5, 0.8125, 0.5, 0.75, 0.5, 0.75, 0.5, 0.8125, 0.5, 0.8125, 0.5, 0.75, 0.5, 0.75, 0.5, 0.8125, 0.5625, 0.3439, 0.5625, 0.3753, 0.5625, 0.3753, 0.5625, 0.3439, 0.5625, 0.8199, 0.5625, 0.8747, 0.5625, 0.8747, 0.5625, 0.8199, 0.6949, 0.5, 0.7497, 0.5, 0.7497, 0.75, 0.6949, 0.75, 0.5625, 0.8199, 0.625, 0.8199, 0.625, 0.8747, 0.5625, 0.8747, 0.5625, 0.3439, 0.625, 0.3439, 0.625, 0.3753, 0.5625, 0.3753, 0.5625, 0.25, 0.625, 0.25, 0.625, 0.3126, 0.5625, 0.3126, 0.5625, 0.25, 0.5625, 0.3126, 0.5625, 0.3126, 0.5625, 0.25, 0.5625, 0.3126, 0.5625, 0.3193, 0.5625, 0.3193, 0.5625, 0.3126, 0.5625, 0.9307, 0.5625, 0.9374, 0.5625, 0.9374, 0.5625, 0.9307, 0.8057, 0.5, 0.8124, 0.5, 0.8124, 0.75, 0.8057, 0.75, 0.5625, 0.75, 0.625, 0.75, 0.625, 0.8124, 0.5625, 0.8124, 0.625, 0.5, 0.6874, 0.5, 0.6874, 0.75, 0.625, 0.75, 0.5625, 0.75, 0.5625, 0.8124, 0.5625, 0.8124, 0.5625, 0.75, 0.5625, 0.4301, 0.5625, 0.4376, 0.5625, 0.4376, 0.5625, 0.4301, 0.5625, 0.4301, 0.625, 0.4301, 0.625, 0.4376, 0.5625, 0.4376, 0.5, 0.5, 0.5625, 0.5, 0.5625, 0.75, 0.5, 0.75, 0.5, 0.0, 0.5625, 0.0, 0.5625, 0.25, 0.5, 0.25, 0.375, 0.0, 0.4375, 0.0, 0.4375, 0.25, 0.375, 0.25, 0.375, 0.5, 0.4375, 0.5, 0.4375, 0.75, 0.375, 0.75, 0.5, 0.9306, 0.5, 0.875, 0.5, 0.875, 0.5, 0.9306, 0.5, 0.9306, 0.5, 0.875, 0.5, 0.875, 0.5, 0.9306, 0.5, 0.9306, 0.5, 0.875, 0.5, 0.875, 0.5, 0.9306, 0.4375, 0.8199, 0.4375, 0.875, 0.4375, 0.875, 0.4375, 0.8199, 0.5, 0.9306, 0.5, 0.875, 0.5, 0.875, 0.5, 0.9306, 0.4375, 0.8199, 0.5, 0.8199, 0.5, 0.875, 0.4375, 0.875, 0.5, 1.0, 0.5, 0.9375, 0.5, 0.9375, 0.5, 1.0, 0.5, 1.0, 0.5, 0.9375, 0.5, 0.9375, 0.5, 1.0, 0.5, 1.0, 0.5, 0.9375, 0.5, 0.9375, 0.5, 1.0, 0.5, 1.0, 0.5, 0.9375, 0.5, 0.9375, 0.5, 1.0, 0.4375, 0.9306, 0.4375, 0.9375, 0.4375, 0.9375, 0.4375, 0.9306, 0.4375, 0.9306, 0.5, 0.9306, 0.5, 0.9375, 0.4375, 0.9375, 0.4375, 0.75, 0.5, 0.75, 0.5, 0.8125, 0.4375, 0.8125, 0.4375, 0.75, 0.4375, 0.8125, 0.4375, 0.8125, 0.4375, 0.75, 0.5, 0.8199, 0.5, 0.8125, 0.5, 0.8125, 0.5, 0.8199, 0.5, 0.8199, 0.5, 0.8125, 0.5, 0.8125, 0.5, 0.8199, 0.5, 0.8199, 0.5, 0.8125, 0.5, 0.8125, 0.5, 0.8199, 0.5, 0.8199, 0.5, 0.8125, 0.5, 0.8125, 0.5, 0.8199, 0.5, 0.8438, 0.5625, 0.8438, 0.5625, 0.875, 0.5, 0.875, 0.5, 0.9306, 0.5625, 0.9306, 0.5625, 0.9375, 0.5, 0.9375, 0.5, 0.75, 0.5625, 0.75, 0.5625, 0.8125, 0.5, 0.8125, 0.5625, 0.8747, 0.625, 0.8747, 0.625, 0.9061, 0.5625, 0.9061, 0.7497, 0.5, 0.7811, 0.5, 0.7811, 0.75, 0.7497, 0.75, 0.5625, 0.8747, 0.5625, 0.9061, 0.5625, 0.9061, 0.5625, 0.8747, 0.5625, 0.9307, 0.625, 0.9307, 0.625, 0.9374, 0.5625, 0.9374, 0.5625, 0.3193, 0.625, 0.3193, 0.625, 0.3439, 0.5625, 0.3439, 0.5, 0.8199, 0.5625, 0.8199, 0.5625, 0.8438, 0.5, 0.8438, 0.5625, 0.9061, 0.5625, 0.9307, 0.5625, 0.9307, 0.5625, 0.9061, 0.7811, 0.5, 0.8057, 0.5, 0.8057, 0.75, 0.7811, 0.75, 0.5625, 0.9061, 0.625, 0.9061, 0.625, 0.9307, 0.5625, 0.9307, 0.5625, 0.3126, 0.625, 0.3126, 0.625, 0.3193, 0.5625, 0.3193, 0.5625, 0.3193, 0.5625, 0.3439, 0.5625, 0.3439, 0.5625, 0.3193, 0.5625, 0.3753, 0.625, 0.3753, 0.625, 0.4301, 0.5625, 0.4301, 0.5625, 0.3753, 0.5625, 0.4301, 0.5625, 0.4301, 0.5625, 0.3753, 0.5625, 0.8124, 0.625, 0.8124, 0.625, 0.8199, 0.5625, 0.8199, 0.6874, 0.5, 0.6949, 0.5, 0.6949, 0.75, 0.6874, 0.75, 0.5625, 0.8124, 0.5625, 0.8199, 0.5625, 0.8199, 0.5625, 0.8124, 0.4375, 0.875, 0.5, 0.875, 0.5, 0.9306, 0.4375, 0.9306, 0.4375, 0.875, 0.4375, 0.9306, 0.4375, 0.9306, 0.4375, 0.875, 0.5, 0.9375, 0.5, 0.9306, 0.5, 0.9306, 0.5, 0.9375, 0.5, 0.9375, 0.5, 0.9306, 0.5, 0.9306, 0.5, 0.9375, 0.5, 0.9375, 0.5, 0.9306, 0.5, 0.9306, 0.5, 0.9375, 0.5, 0.9375, 0.5, 0.9306, 0.5, 0.9306, 0.5, 0.9375, 0.5, 0.875, 0.5, 0.8199, 0.5, 0.8199, 0.5, 0.875, 0.5, 0.875, 0.5, 0.8199, 0.5, 0.8199, 0.5, 0.875, 0.5, 0.875, 0.5, 0.8199, 0.5, 0.8199, 0.5, 0.875, 0.5, 0.875, 0.5, 0.8199, 0.5, 0.8199, 0.5, 0.875, 0.4375, 0.8125, 0.5, 0.8125, 0.5, 0.8199, 0.4375, 0.8199, 0.4375, 0.8125, 0.4375, 0.8199, 0.4375, 0.8199, 0.4375, 0.8125, 0.5, 0.8125, 0.5625, 0.8125, 0.5625, 0.8199, 0.5, 0.8199, 0.5, 0.875, 0.5625, 0.875, 0.5625, 0.9306, 0.5, 0.9306])
me_cube_001.materials.append(mat_glass_main)
me_cube_001.materials.append(mat_concrete_1_bottom_bar)
me_cube_001.use_remesh_fix_poles = True
me_cube_001.use_remesh_preserve_attributes = False
me_cube_001.use_mirror_vertex_groups = False
me_cube_001.update()
me_plane_001 = bpy.data.meshes.new('Plane.001')
me_plane_001.from_pydata([(-1058.0, -2050.0, -7.283), (1464.0, -2050.0, -7.283), (-1058.0, 1907.0, -7.283), (1464.0, 1907.0, -7.283)], [], [(0, 1, 3, 2)])
_uv = me_plane_001.uv_layers.new(name='UVMap')
_uv.uv.foreach_set('vector', [0.0, 0.0, 1.0, 0.0, 1.0, 1.0, 0.0, 1.0])
me_plane_001.materials.append(mat_oerk_sas_001)
me_plane_001.use_remesh_fix_poles = True
me_plane_001.use_remesh_preserve_attributes = False
me_plane_001.use_mirror_vertex_groups = False
me_plane_001.update()

# ---- objects
ob_cube_001 = bpy.data.objects.new('Cube.001', me_cube_002)
ob_connector34 = bpy.data.objects.new('connector34', me_cube_001)
ob_oerk_sas = bpy.data.objects.new('OERK_SAS', me_plane_001)

# ---- transforms, parenting, visibility, modifiers, constraints
ob_cube_001.location = (0.0, 0.0, 0.0)
ob_cube_001.scale = (20.0, 20.0, 20.0)
ob_cube_001.lineart.crease_threshold = 0.0
ob_connector34.location = (5.055, 25.94, 6.11)
ob_connector34.scale = (100.0, 9.5, 6.5)
ob_connector34.lineart.crease_threshold = 0.0
ob_oerk_sas.location = (-859.9, 6.383, 7.117)
ob_oerk_sas.rotation_euler = (0.0, 0.0, -2.092)
ob_oerk_sas.lineart.crease_threshold = 0.0

# ---- collection membership
scene.collection.objects.link(ob_cube_001)
col_collection_6.objects.link(ob_connector34)
col_collection_6.objects.link(ob_oerk_sas)

# ---- scene / render settings (as saved in the file)
scene.frame_start = 1; scene.frame_end = 250; scene.frame_set(1)
scene.render.engine = 'BLENDER_EEVEE_NEXT'
scene.cycles.use_denoising = False
scene.cycles.samples = 128
scene.cycles.sampling_pattern = 'TABULATED_SOBOL'
scene.cycles.use_adaptive_sampling = False
scene.cycles.use_light_tree = False
scene.view_settings.view_transform = 'Filmic'
bpy.context.view_layer.update()

# ---- added for rendering (the .blend has no active camera and no usable light): camera, sun
cam_auto = bpy.data.cameras.new('AutoCamera')
cam_auto.lens = 50.0
cam_auto.sensor_width = 36.0
cam_auto.clip_end = 101736.0
ob_auto_camera = bpy.data.objects.new('AutoCamera', cam_auto)
scene.collection.objects.link(ob_auto_camera)
ob_auto_camera.location = (4774.33, -7090.54, 4637.58)
ob_auto_camera.rotation_euler = (1.09748, -7.21219e-08, 0.694738)
scene.camera = ob_auto_camera
light_auto_sun = bpy.data.lights.new('AutoSun', 'SUN')
light_auto_sun.energy = 3.0
light_auto_sun.angle = 0.0523599
ob_auto_sun = bpy.data.objects.new('AutoSun', light_auto_sun)
scene.collection.objects.link(ob_auto_sun)
ob_auto_sun.rotation_euler = (0.872665, 0.174533, 0.523599)
bpy.context.view_layer.update()
